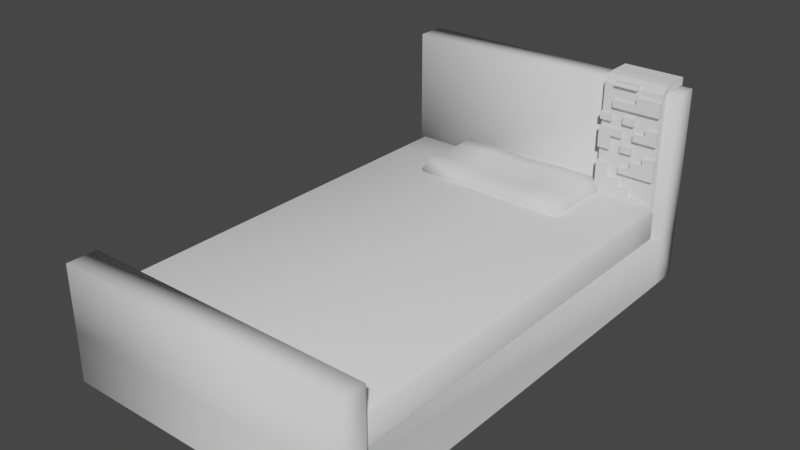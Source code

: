 # Source: Bed_Base.blend  (saved by Blender 3.2.14; exported with 4.5.12 LTS)
import bpy
from mathutils import Matrix  # noqa: F401  (used for matrix-valued properties, if any)

bpy.ops.wm.read_factory_settings(use_empty=True)
scene = bpy.context.scene
scene.name = 'Scene'

# ---- collections
col_collection = bpy.data.collections.new('Collection'); scene.collection.children.link(col_collection)

# ---- world
world_world = bpy.data.worlds.new('World'); scene.world = world_world
world_world.use_nodes = True; world_world.node_tree.nodes.clear()
_N = world_world.node_tree.nodes; _L = world_world.node_tree.links
n0 = _N.new('ShaderNodeOutputWorld'); n0.name = 'World Output'; n0.location = (300, 300)
n1 = _N.new('ShaderNodeBackground'); n1.name = 'Background'; n1.location = (10, 300)
n1.inputs[0].default_value = (0.05088, 0.05088, 0.05088, 1.0)
_L.new(n1.outputs[0], n0.inputs[0])
n0.is_active_output = True
world_world.color = (0.05088, 0.05088, 0.05088)
world_world.use_sun_shadow = False
world_world.sun_shadow_jitter_overblur = 0.0

# ---- meshes
me_cube_001 = bpy.data.meshes.new('Cube.001')
me_cube_001.from_pydata([(12.87, 19.51, 7.97), (13.28, 19.51, 7.568), (12.87, 19.91, 7.568), (12.87, 19.51, 4.519), (12.87, 19.91, 4.921), (13.28, 19.51, 4.921), (12.87, -19.51, 7.97), (12.87, -19.91, 7.568), (13.28, -19.51, 7.568), (12.87, -19.51, 4.519), (13.28, -19.51, 4.921), (12.87, -19.91, 4.921), (-12.87, 19.51, 7.97), (-12.87, 19.91, 7.568), (-13.28, 19.51, 7.568), (-12.87, 19.51, 4.519), (-13.28, 19.51, 4.921), (-12.87, 19.91, 4.921), (-12.87, -19.91, 7.568), (-12.87, -19.51, 7.97), (-13.28, -19.51, 7.568), (-12.87, -19.51, 4.519), (-12.87, -19.91, 4.921), (-13.28, -19.51, 4.921), (12.87, 15.97, 7.97), (13.28, 15.97, 7.568), (12.87, 15.97, 4.519), (13.28, 15.97, 4.921), (-12.87, 15.97, 7.97), (-13.28, 15.97, 7.568), (-12.87, 15.97, 4.519), (-13.28, 15.97, 4.921), (12.87, -19.91, 5.907), (13.28, -19.51, 5.907), (13.28, 19.51, 5.907), (12.87, 19.91, 5.907), (-12.87, 19.91, 5.907), (-13.28, 19.51, 5.907), (-12.87, -19.91, 5.907), (-13.28, -19.51, 5.907), (13.28, 15.97, 5.907), (-13.28, 15.97, 5.907)], [], [(30, 26, 9, 21), (32, 7, 18, 38), (41, 29, 14, 37), (36, 13, 2, 35), (24, 28, 19, 6), (0, 1, 2), (3, 4, 5), (6, 7, 8), (9, 10, 11), (12, 13, 14), (15, 16, 17), (18, 19, 20), (21, 22, 23), (6, 19, 18, 7), (21, 9, 11, 22), (32, 11, 10, 33), (24, 6, 8, 25), (26, 3, 5, 27), (34, 5, 4, 35), (12, 0, 2, 13), (3, 15, 17, 4), (36, 17, 16, 37), (28, 12, 14, 29), (38, 18, 20, 39), (30, 21, 23, 31), (40, 25, 8, 33), (34, 1, 25, 40), (15, 30, 31, 16), (19, 28, 29, 20), (9, 26, 27, 10), (0, 24, 25, 1), (0, 12, 28, 24), (39, 20, 29, 41), (15, 3, 26, 30), (23, 39, 41, 31), (5, 34, 40, 27), (27, 40, 33, 10), (22, 38, 39, 23), (13, 36, 37, 14), (1, 34, 35, 2), (7, 32, 33, 8), (17, 36, 35, 4), (31, 41, 37, 16), (11, 32, 38, 22)])
me_cube_001.polygons.foreach_set('use_smooth', [True] * 44)
_uv = me_cube_001.uv_layers.new(name='UVMap')
_uv.uv.foreach_set('vector', [0.8703, 0.04241, 0.8737, 0.6557, 0.044, 0.6543, 0.0423, 0.0486, 0.417, 0.4444, 0.417, 0.4686, 0.04197, 0.4688, 0.04196, 0.4446, 0.4626, 0.4444, 0.4866, 0.4444, 0.4866, 0.4957, 0.4626, 0.4957, 0.4925, 0.5278, 0.4961, 0.504, 0.8668, 0.5047, 0.8701, 0.531, 0.4173, 0.9938, 0.04221, 0.994, 0.04198, 0.4771, 0.417, 0.4769, 0.868, 0.4957, 0.8755, 0.5021, 0.8668, 0.5047, 0.959, 0.6556, 0.9725, 0.6535, 0.969, 0.6668, 0.417, 0.4769, 0.4233, 0.4697, 0.4258, 0.4781, 0.044, 0.6543, 0.03369, 0.6665, 0.02944, 0.6524, 0.4949, 0.4957, 0.4961, 0.504, 0.488, 0.5017, 0.9555, 0.04159, 0.9659, 0.02925, 0.9702, 0.04347, 0.0355, 0.4699, 0.04198, 0.4771, 0.03313, 0.4784, 0.0423, 0.0486, 0.02892, 0.05067, 0.0324, 0.03754, 0.417, 0.4769, 0.04198, 0.4771, 0.04197, 0.4688, 0.417, 0.4686, 0.0423, 0.0486, 0.044, 0.6543, 0.02944, 0.6524, 0.02892, 0.05067, 0.004133, 0.6557, 0.02944, 0.6524, 0.03369, 0.6665, 0.006868, 0.6718, 0.4173, 0.9938, 0.417, 0.4769, 0.4258, 0.4781, 0.4263, 0.9938, 0.8737, 0.6557, 0.959, 0.6556, 0.959, 0.6693, 0.8737, 0.6697, 0.9934, 0.671, 0.969, 0.6668, 0.9725, 0.6535, 0.9959, 0.657, 0.4949, 0.4957, 0.868, 0.4957, 0.8668, 0.5047, 0.4961, 0.504, 0.959, 0.6556, 0.9555, 0.04159, 0.9702, 0.04347, 0.9725, 0.6535, 0.9959, 0.04006, 0.9702, 0.04347, 0.9659, 0.02925, 0.993, 0.02375, 0.4949, 0.4444, 0.4949, 0.4957, 0.4866, 0.4957, 0.4866, 0.4444, 0.01007, 0.4659, 0.0355, 0.4699, 0.03313, 0.4784, 0.008715, 0.4746, 0.8703, 0.04241, 0.0423, 0.0486, 0.04219, 0.03415, 0.8702, 0.02835, 0.4506, 0.9938, 0.4263, 0.9938, 0.4258, 0.4781, 0.4506, 0.4747, 0.9003, 0.4957, 0.8762, 0.4957, 0.8762, 0.4444, 0.9003, 0.4444, 0.9555, 0.04159, 0.8703, 0.04241, 0.8702, 0.02835, 0.9554, 0.02786, 0.04198, 0.4771, 0.04221, 0.994, 0.03239, 0.994, 0.03313, 0.4784, 0.044, 0.6543, 0.8737, 0.6557, 0.8737, 0.6697, 0.04399, 0.6688, 0.868, 0.4957, 0.868, 0.4444, 0.8762, 0.4444, 0.8762, 0.4957, 0.868, 0.4957, 0.4949, 0.4957, 0.4949, 0.4444, 0.868, 0.4444, 0.008715, 0.4746, 0.03313, 0.4784, 0.03239, 0.994, 0.006003, 0.9939, 0.9555, 0.04159, 0.959, 0.6556, 0.8737, 0.6557, 0.8703, 0.04241, 0.04219, 0.03415, 0.04201, 0.01114, 0.87, 0.004982, 0.8702, 0.02835, 0.959, 0.6693, 0.959, 0.6931, 0.8737, 0.6932, 0.8737, 0.6697, 0.8737, 0.6697, 0.8737, 0.6932, 0.04395, 0.6919, 0.04399, 0.6688, 0.02892, 0.05067, 0.005897, 0.04716, 0.008352, 0.03328, 0.0324, 0.03754, 0.4961, 0.504, 0.4925, 0.5278, 0.484, 0.5264, 0.488, 0.5017, 0.8755, 0.5021, 0.8801, 0.5295, 0.8701, 0.531, 0.8668, 0.5047, 0.4233, 0.4697, 0.4491, 0.4653, 0.4506, 0.4747, 0.4258, 0.4781, 0.9702, 0.04347, 0.9959, 0.04006, 0.9959, 0.657, 0.9725, 0.6535, 0.8702, 0.02835, 0.87, 0.004982, 0.9551, 0.004133, 0.9554, 0.02786, 0.02944, 0.6524, 0.004133, 0.6557, 0.005897, 0.04716, 0.02892, 0.05067])
me_cube_001.update()
me_cube_002 = bpy.data.meshes.new('Cube.002')
me_cube_002.from_pydata([(-6.922, 12.82, 6.544), (-6.922, 12.82, 9.397), (-6.922, 19.19, 6.544), (-6.922, 19.19, 9.397), (6.922, 12.82, 6.544), (6.922, 12.82, 9.397), (6.922, 19.19, 6.544), (6.922, 19.19, 9.397), (-7.673, 12.48, 8.351), (-7.673, 19.54, 8.351), (7.673, 19.54, 8.351), (7.673, 12.48, 8.351), (3.461, 19.19, 6.544), (0.0, 19.19, 6.544), (-3.461, 19.19, 6.544), (-3.461, 19.19, 9.397), (0.0, 19.19, 9.179), (3.461, 19.19, 9.397), (-3.461, 12.82, 6.544), (0.0, 12.82, 6.544), (3.461, 12.82, 6.544), (3.461, 12.82, 9.017), (0.0, 12.82, 8.948), (-3.461, 12.82, 9.017), (3.836, 12.48, 8.351), (0.0, 12.48, 8.351), (-3.836, 12.48, 8.351), (-3.836, 19.54, 8.351), (0.0, 19.54, 8.351), (3.836, 19.54, 8.351), (-6.922, 17.6, 6.544), (-6.922, 16.01, 6.544), (-6.922, 14.41, 6.544), (-6.922, 14.41, 9.397), (-6.922, 16.01, 9.397), (-6.922, 17.6, 9.397), (6.922, 14.41, 6.544), (6.922, 16.01, 6.544), (6.922, 17.6, 6.544), (6.922, 17.6, 9.397), (6.922, 16.01, 9.397), (6.922, 14.41, 9.397), (7.673, 17.77, 8.351), (7.673, 16.01, 8.351), (7.673, 14.24, 8.351), (-7.673, 14.24, 8.351), (-7.673, 16.01, 8.351), (-7.673, 17.77, 8.351), (3.461, 17.6, 9.397), (3.461, 16.01, 9.017), (3.461, 14.41, 9.017), (0.0, 17.6, 9.179), (0.0, 16.01, 8.948), (0.0, 14.41, 8.948), (-3.461, 17.6, 9.397), (-3.461, 16.01, 9.017), (-3.461, 14.41, 9.017), (-3.461, 17.6, 6.544), (-3.461, 16.01, 6.544), (-3.461, 14.41, 6.544), (0.0, 17.6, 6.544), (0.0, 16.01, 6.544), (0.0, 14.41, 6.544), (3.461, 17.6, 6.544), (3.461, 16.01, 6.544), (3.461, 14.41, 6.544)], [], [(47, 35, 3, 9), (29, 17, 7, 10), (44, 41, 5, 11), (26, 23, 1, 8), (65, 36, 4, 20), (56, 33, 1, 23), (18, 26, 8, 0), (36, 44, 11, 4), (12, 29, 10, 6), (30, 47, 9, 2), (2, 9, 27, 14), (14, 27, 28, 13), (13, 28, 29, 12), (4, 11, 24, 20), (20, 24, 25, 19), (19, 25, 26, 18), (41, 50, 21, 5), (50, 53, 22, 21), (53, 56, 23, 22), (32, 59, 18, 0), (59, 62, 19, 18), (62, 65, 20, 19), (11, 5, 21, 24), (24, 21, 22, 25), (25, 22, 23, 26), (9, 3, 15, 27), (27, 15, 16, 28), (28, 16, 17, 29), (13, 12, 63, 60), (60, 63, 64, 61), (61, 64, 65, 62), (14, 13, 60, 57), (57, 60, 61, 58), (58, 61, 62, 59), (2, 14, 57, 30), (30, 57, 58, 31), (31, 58, 59, 32), (16, 15, 54, 51), (51, 54, 55, 52), (52, 55, 56, 53), (17, 16, 51, 48), (48, 51, 52, 49), (49, 52, 53, 50), (7, 17, 48, 39), (39, 48, 49, 40), (40, 49, 50, 41), (0, 8, 45, 32), (32, 45, 46, 31), (31, 46, 47, 30), (6, 10, 42, 38), (38, 42, 43, 37), (37, 43, 44, 36), (15, 3, 35, 54), (54, 35, 34, 55), (55, 34, 33, 56), (12, 6, 38, 63), (63, 38, 37, 64), (64, 37, 36, 65), (10, 7, 39, 42), (42, 39, 40, 43), (43, 40, 41, 44), (8, 1, 33, 45), (45, 33, 34, 46), (46, 34, 35, 47)])
me_cube_002.polygons.foreach_set('use_smooth', [True] * 64)
_uv = me_cube_002.uv_layers.new(name='UVMap')
_uv.uv.foreach_set('vector', [0.5334, 0.1875, 0.625, 0.1875, 0.625, 0.25, 0.5334, 0.25, 0.5334, 0.4375, 0.625, 0.4375, 0.625, 0.5, 0.5334, 0.5, 0.5334, 0.6875, 0.625, 0.6875, 0.625, 0.75, 0.5334, 0.75, 0.5334, 0.9375, 0.625, 0.9375, 0.625, 1.0, 0.5334, 1.0, 0.3125, 0.6875, 0.375, 0.6875, 0.375, 0.75, 0.3125, 0.75, 0.8125, 0.6875, 0.875, 0.6875, 0.875, 0.75, 0.8125, 0.75, 0.375, 0.9375, 0.5334, 0.9375, 0.5334, 1.0, 0.375, 1.0, 0.375, 0.6875, 0.5334, 0.6875, 0.5334, 0.75, 0.375, 0.75, 0.375, 0.4375, 0.5334, 0.4375, 0.5334, 0.5, 0.375, 0.5, 0.375, 0.1875, 0.5334, 0.1875, 0.5334, 0.25, 0.375, 0.25, 0.375, 0.25, 0.5334, 0.25, 0.5334, 0.3125, 0.375, 0.3125, 0.375, 0.3125, 0.5334, 0.3125, 0.5334, 0.375, 0.375, 0.375, 0.375, 0.375, 0.5334, 0.375, 0.5334, 0.4375, 0.375, 0.4375, 0.375, 0.75, 0.5334, 0.75, 0.5334, 0.8125, 0.375, 0.8125, 0.375, 0.8125, 0.5334, 0.8125, 0.5334, 0.875, 0.375, 0.875, 0.375, 0.875, 0.5334, 0.875, 0.5334, 0.9375, 0.375, 0.9375, 0.625, 0.6875, 0.6875, 0.6875, 0.6875, 0.75, 0.625, 0.75, 0.6875, 0.6875, 0.75, 0.6875, 0.75, 0.75, 0.6875, 0.75, 0.75, 0.6875, 0.8125, 0.6875, 0.8125, 0.75, 0.75, 0.75, 0.125, 0.6875, 0.1875, 0.6875, 0.1875, 0.75, 0.125, 0.75, 0.1875, 0.6875, 0.25, 0.6875, 0.25, 0.75, 0.1875, 0.75, 0.25, 0.6875, 0.3125, 0.6875, 0.3125, 0.75, 0.25, 0.75, 0.5334, 0.75, 0.625, 0.75, 0.625, 0.8125, 0.5334, 0.8125, 0.5334, 0.8125, 0.625, 0.8125, 0.625, 0.875, 0.5334, 0.875, 0.5334, 0.875, 0.625, 0.875, 0.625, 0.9375, 0.5334, 0.9375, 0.5334, 0.25, 0.625, 0.25, 0.625, 0.3125, 0.5334, 0.3125, 0.5334, 0.3125, 0.625, 0.3125, 0.625, 0.375, 0.5334, 0.375, 0.5334, 0.375, 0.625, 0.375, 0.625, 0.4375, 0.5334, 0.4375, 0.25, 0.5, 0.3125, 0.5, 0.3125, 0.5625, 0.25, 0.5625, 0.25, 0.5625, 0.3125, 0.5625, 0.3125, 0.625, 0.25, 0.625, 0.25, 0.625, 0.3125, 0.625, 0.3125, 0.6875, 0.25, 0.6875, 0.1875, 0.5, 0.25, 0.5, 0.25, 0.5625, 0.1875, 0.5625, 0.1875, 0.5625, 0.25, 0.5625, 0.25, 0.625, 0.1875, 0.625, 0.1875, 0.625, 0.25, 0.625, 0.25, 0.6875, 0.1875, 0.6875, 0.125, 0.5, 0.1875, 0.5, 0.1875, 0.5625, 0.125, 0.5625, 0.125, 0.5625, 0.1875, 0.5625, 0.1875, 0.625, 0.125, 0.625, 0.125, 0.625, 0.1875, 0.625, 0.1875, 0.6875, 0.125, 0.6875, 0.75, 0.5, 0.8125, 0.5, 0.8125, 0.5625, 0.75, 0.5625, 0.75, 0.5625, 0.8125, 0.5625, 0.8125, 0.625, 0.75, 0.625, 0.75, 0.625, 0.8125, 0.625, 0.8125, 0.6875, 0.75, 0.6875, 0.6875, 0.5, 0.75, 0.5, 0.75, 0.5625, 0.6875, 0.5625, 0.6875, 0.5625, 0.75, 0.5625, 0.75, 0.625, 0.6875, 0.625, 0.6875, 0.625, 0.75, 0.625, 0.75, 0.6875, 0.6875, 0.6875, 0.625, 0.5, 0.6875, 0.5, 0.6875, 0.5625, 0.625, 0.5625, 0.625, 0.5625, 0.6875, 0.5625, 0.6875, 0.625, 0.625, 0.625, 0.625, 0.625, 0.6875, 0.625, 0.6875, 0.6875, 0.625, 0.6875, 0.375, 0.0, 0.5334, 0.0, 0.5334, 0.0625, 0.375, 0.0625, 0.375, 0.0625, 0.5334, 0.0625, 0.5334, 0.125, 0.375, 0.125, 0.375, 0.125, 0.5334, 0.125, 0.5334, 0.1875, 0.375, 0.1875, 0.375, 0.5, 0.5334, 0.5, 0.5334, 0.5625, 0.375, 0.5625, 0.375, 0.5625, 0.5334, 0.5625, 0.5334, 0.625, 0.375, 0.625, 0.375, 0.625, 0.5334, 0.625, 0.5334, 0.6875, 0.375, 0.6875, 0.8125, 0.5, 0.875, 0.5, 0.875, 0.5625, 0.8125, 0.5625, 0.8125, 0.5625, 0.875, 0.5625, 0.875, 0.625, 0.8125, 0.625, 0.8125, 0.625, 0.875, 0.625, 0.875, 0.6875, 0.8125, 0.6875, 0.3125, 0.5, 0.375, 0.5, 0.375, 0.5625, 0.3125, 0.5625, 0.3125, 0.5625, 0.375, 0.5625, 0.375, 0.625, 0.3125, 0.625, 0.3125, 0.625, 0.375, 0.625, 0.375, 0.6875, 0.3125, 0.6875, 0.5334, 0.5, 0.625, 0.5, 0.625, 0.5625, 0.5334, 0.5625, 0.5334, 0.5625, 0.625, 0.5625, 0.625, 0.625, 0.5334, 0.625, 0.5334, 0.625, 0.625, 0.625, 0.625, 0.6875, 0.5334, 0.6875, 0.5334, 0.0, 0.625, 0.0, 0.625, 0.0625, 0.5334, 0.0625, 0.5334, 0.0625, 0.625, 0.0625, 0.625, 0.125, 0.5334, 0.125, 0.5334, 0.125, 0.625, 0.125, 0.625, 0.1875, 0.5334, 0.1875])
me_cube_002.update()
me_cube_004 = bpy.data.meshes.new('Cube.004')
me_cube_004.from_pydata([(13.92, -20.07, 4.671), (-13.92, -20.12, 4.523e-08), (-13.92, -20.07, 4.671), (13.92, -20.12, 4.523e-08), (13.92, 20.22, 4.671), (13.92, 20.17, 4.523e-08), (-13.92, 20.22, 4.671), (-13.92, 20.17, 4.523e-08), (-13.92, -22.99, 4.523e-08), (-13.92, -22.95, 4.671), (-13.92, 22.94, 4.523e-08), (-13.92, 22.99, 4.671), (13.92, -22.99, 4.523e-08), (13.92, -22.95, 4.671), (13.92, 22.94, 4.523e-08), (13.92, 22.99, 4.671), (-13.92, -22.95, 10.82), (-13.92, -20.07, 10.82), (-13.92, 20.22, 18.46), (13.92, 20.22, 18.46), (13.92, 22.99, 18.46), (-13.92, 22.99, 18.46), (13.92, -20.07, 10.82), (13.92, -22.95, 10.82)], [], [(4, 6, 2, 0), (1, 2, 6, 7), (14, 15, 4, 5), (9, 13, 23, 16), (7, 6, 11, 10), (10, 11, 15, 14), (3, 0, 13, 12), (12, 13, 9, 8), (11, 6, 18, 21), (5, 4, 0, 3), (8, 9, 2, 1), (20, 21, 18, 19), (22, 17, 16, 23), (4, 15, 20, 19), (15, 11, 21, 20), (0, 2, 17, 22), (2, 9, 16, 17), (13, 0, 22, 23), (6, 4, 19, 18)])
me_cube_004.polygons.foreach_set('use_smooth', [True] * 19)
_uv = me_cube_004.uv_layers.new(name='UVMap')
_uv.uv.foreach_set('vector', [0.625, 0.625, 0.875, 0.625, 0.875, 0.7497, 0.625, 0.7497, 0.375, 0.0003305, 0.625, 0.0003305, 0.625, 0.125, 0.375, 0.125, 0.375, 0.5, 0.625, 0.5, 0.625, 0.625, 0.375, 0.625, 0.625, 1.0, 0.625, 0.75, 0.625, 0.75, 0.625, 1.0, 0.375, 0.125, 0.625, 0.125, 0.625, 0.25, 0.375, 0.25, 0.375, 0.25, 0.625, 0.25, 0.625, 0.5, 0.375, 0.5, 0.375, 0.7497, 0.625, 0.7497, 0.625, 0.75, 0.375, 0.75, 0.375, 0.75, 0.625, 0.75, 0.625, 1.0, 0.375, 1.0, 0.625, 0.25, 0.625, 0.125, 0.625, 0.125, 0.625, 0.25, 0.375, 0.625, 0.625, 0.625, 0.625, 0.7497, 0.375, 0.7497, 0.375, 0.0, 0.625, 0.0, 0.625, 0.0003305, 0.375, 0.0003305, 0.625, 0.5, 0.875, 0.5, 0.875, 0.625, 0.625, 0.625, 0.625, 0.7497, 0.875, 0.7497, 0.875, 0.75, 0.625, 0.75, 0.625, 0.625, 0.625, 0.5, 0.625, 0.5, 0.625, 0.625, 0.625, 0.5, 0.625, 0.25, 0.625, 0.25, 0.625, 0.5, 0.625, 0.7497, 0.875, 0.7497, 0.875, 0.7497, 0.625, 0.7497, 0.625, 0.0003305, 0.625, 0.0, 0.625, 0.0, 0.625, 0.0003305, 0.625, 0.75, 0.625, 0.7497, 0.625, 0.7497, 0.625, 0.75, 0.875, 0.625, 0.625, 0.625, 0.625, 0.625, 0.875, 0.625])
me_cube_004.update()
me_cube_005 = bpy.data.meshes.new('Cube.005')
me_cube_005.from_pydata([(7.235, 19.58, 7.771), (7.235, 19.81, 18.85), (7.235, 20.97, 7.771), (7.235, 20.97, 19.29), (12.92, 19.58, 7.771), (12.92, 19.81, 18.85), (12.92, 20.97, 7.771), (12.92, 20.97, 19.29), (7.235, 19.58, 9.119), (7.235, 19.58, 10.47), (7.235, 19.58, 11.81), (7.235, 19.58, 13.16), (7.235, 19.58, 14.51), (7.235, 19.58, 15.86), (7.235, 19.58, 17.2), (7.235, 19.58, 18.55), (7.235, 20.97, 18.55), (7.235, 20.97, 17.2), (7.235, 20.97, 15.86), (7.235, 20.97, 14.51), (7.235, 20.97, 13.16), (7.235, 20.97, 11.81), (7.235, 20.97, 10.47), (7.235, 20.97, 9.119), (12.92, 20.97, 18.55), (12.92, 20.97, 17.2), (12.92, 20.97, 15.86), (12.92, 20.97, 14.51), (12.92, 20.97, 13.16), (12.92, 20.97, 11.81), (12.92, 20.97, 10.47), (12.92, 20.97, 9.119), (12.92, 19.58, 18.55), (12.92, 19.58, 17.2), (12.92, 19.58, 15.86), (12.92, 19.58, 14.51), (12.92, 19.58, 13.16), (12.92, 19.58, 11.81), (12.92, 19.58, 10.47), (12.92, 19.58, 9.119), (11.78, 20.97, 7.771), (10.64, 20.97, 7.771), (9.508, 20.97, 7.771), (8.371, 20.97, 7.771), (8.371, 20.97, 19.29), (9.508, 20.97, 19.29), (10.64, 20.97, 19.29), (11.78, 20.97, 19.29), (8.371, 19.58, 7.771), (9.508, 19.58, 7.771), (10.64, 19.58, 7.771), (11.78, 19.58, 7.771), (11.78, 19.81, 18.85), (10.64, 19.81, 18.85), (9.508, 19.81, 18.85), (8.371, 19.81, 18.85), (11.78, 19.58, 9.119), (10.64, 19.58, 9.119), (9.508, 19.58, 9.119), (9.508, 19.15, 18.55), (11.78, 19.58, 10.47), (10.64, 19.58, 10.47), (9.508, 19.58, 10.47), (8.371, 19.58, 10.47), (11.78, 19.58, 11.81), (10.64, 19.58, 11.81), (9.508, 19.58, 11.81), (8.371, 19.58, 11.81), (11.78, 19.58, 13.16), (10.64, 19.58, 13.16), (9.508, 19.58, 13.16), (8.371, 19.58, 13.16), (11.78, 19.58, 14.51), (10.64, 19.58, 14.51), (9.508, 19.58, 14.51), (8.371, 19.58, 14.51), (11.78, 19.58, 15.86), (10.64, 19.58, 15.86), (9.508, 19.58, 15.86), (8.371, 19.58, 15.86), (10.64, 19.15, 18.55), (10.64, 19.58, 17.2), (9.508, 19.58, 17.2), (8.371, 19.58, 17.2), (11.78, 19.58, 18.55), (10.64, 19.58, 18.55), (9.508, 19.58, 18.55), (8.371, 19.58, 18.55), (8.371, 20.97, 9.119), (9.508, 20.97, 9.119), (10.64, 20.97, 9.119), (11.78, 20.97, 9.119), (8.371, 20.97, 10.47), (9.508, 20.97, 10.47), (10.64, 20.97, 10.47), (11.78, 20.97, 10.47), (8.371, 20.97, 11.81), (9.508, 20.97, 11.81), (10.64, 20.97, 11.81), (11.78, 20.97, 11.81), (8.371, 20.97, 13.16), (9.508, 20.97, 13.16), (10.64, 20.97, 13.16), (11.78, 20.97, 13.16), (8.371, 20.97, 14.51), (9.508, 20.97, 14.51), (10.64, 20.97, 14.51), (11.78, 20.97, 14.51), (8.371, 20.97, 15.86), (9.508, 20.97, 15.86), (10.64, 20.97, 15.86), (11.78, 20.97, 15.86), (8.371, 20.97, 17.2), (9.508, 20.97, 17.2), (10.64, 20.97, 17.2), (11.78, 20.97, 17.2), (8.371, 20.97, 18.55), (9.508, 20.97, 18.55), (10.64, 20.97, 18.55), (11.78, 20.97, 18.55), (11.78, 23.0, 19.29), (12.92, 23.0, 19.29), (7.235, 23.0, 19.29), (7.235, 23.0, 18.55), (12.92, 23.0, 18.55), (11.78, 23.0, 18.55), (8.371, 23.0, 19.29), (9.508, 23.0, 19.29), (10.64, 23.0, 19.29), (8.371, 23.0, 18.55), (9.508, 23.0, 18.55), (10.64, 23.0, 18.55), (7.235, 21.99, 18.55), (7.235, 21.99, 19.29), (8.371, 21.99, 19.29), (9.508, 21.99, 19.29), (8.371, 21.99, 18.55), (9.508, 21.99, 18.55), (10.64, 21.99, 19.29), (12.92, 21.99, 18.55), (12.92, 21.99, 19.29), (10.64, 21.99, 18.55), (11.78, 21.99, 19.29), (11.78, 21.99, 18.55), (7.235, 20.27, 7.771), (7.235, 20.27, 19.19), (12.92, 20.27, 7.771), (12.92, 20.27, 19.19), (12.92, 20.27, 9.119), (12.92, 20.27, 10.47), (12.92, 20.27, 11.81), (12.92, 20.27, 13.16), (12.92, 20.27, 14.51), (12.92, 20.27, 15.86), (12.92, 20.27, 17.2), (12.92, 20.27, 18.55), (7.235, 20.27, 9.119), (7.235, 20.27, 10.47), (7.235, 20.27, 11.81), (7.235, 20.27, 13.16), (7.235, 20.27, 14.51), (7.235, 20.27, 15.86), (7.235, 20.27, 17.2), (7.235, 20.27, 18.55), (11.78, 20.27, 19.19), (10.64, 20.27, 19.19), (9.508, 20.27, 19.19), (8.371, 20.27, 19.19), (8.371, 20.27, 7.771), (9.508, 20.27, 7.771), (10.64, 20.27, 7.771), (11.78, 20.27, 7.771), (7.235, 19.58, 9.792), (7.235, 20.97, 9.792), (12.92, 20.97, 9.792), (12.92, 19.58, 9.792), (8.371, 20.97, 9.792), (9.508, 20.97, 9.792), (10.64, 20.97, 9.792), (11.78, 20.97, 9.792), (11.78, 19.58, 9.792), (10.64, 19.58, 9.792), (9.508, 19.58, 9.792), (8.371, 19.58, 9.792), (7.235, 20.27, 9.792), (12.92, 20.27, 9.792), (7.235, 20.97, 8.445), (12.92, 20.97, 8.445), (12.92, 19.58, 8.445), (7.235, 19.58, 8.445), (8.371, 20.97, 8.445), (9.508, 20.97, 8.445), (10.64, 20.97, 8.445), (11.78, 20.97, 8.445), (11.78, 19.58, 8.445), (10.64, 19.58, 8.445), (8.371, 19.38, 18.85), (9.508, 19.38, 18.85), (7.235, 20.27, 8.445), (12.92, 20.27, 8.445), (7.235, 19.58, 11.14), (7.235, 20.97, 11.14), (12.92, 20.97, 11.14), (12.92, 19.58, 11.14), (8.371, 20.97, 11.14), (9.508, 20.97, 11.14), (10.64, 20.97, 11.14), (11.78, 20.97, 11.14), (10.64, 19.38, 18.85), (10.64, 19.58, 11.14), (9.508, 19.58, 11.14), (8.371, 19.58, 11.14), (7.235, 20.27, 11.14), (12.92, 20.27, 11.14), (7.235, 19.58, 12.49), (7.235, 20.97, 12.49), (12.92, 20.97, 12.49), (12.92, 19.58, 12.49), (8.371, 20.97, 12.49), (9.508, 20.97, 12.49), (10.64, 20.97, 12.49), (11.78, 20.97, 12.49), (11.78, 19.58, 12.49), (10.64, 19.58, 12.49), (9.508, 19.58, 12.49), (8.371, 19.58, 12.49), (7.235, 20.27, 12.49), (12.92, 20.27, 12.49), (7.235, 19.58, 13.83), (7.235, 20.97, 13.83), (12.92, 20.97, 13.83), (12.92, 19.58, 13.83), (8.371, 20.97, 13.83), (9.508, 20.97, 13.83), (10.64, 20.97, 13.83), (11.78, 20.97, 13.83), (11.78, 19.58, 13.83), (10.64, 19.58, 13.83), (9.508, 19.58, 13.83), (8.371, 19.58, 13.83), (7.235, 20.27, 13.83), (12.92, 20.27, 13.83), (7.235, 19.58, 15.18), (7.235, 20.97, 15.18), (12.92, 20.97, 15.18), (12.92, 19.58, 15.18), (8.371, 20.97, 15.18), (9.508, 20.97, 15.18), (10.64, 20.97, 15.18), (11.78, 20.97, 15.18), (11.78, 19.58, 15.18), (10.64, 19.58, 15.18), (9.508, 19.58, 15.18), (8.371, 19.58, 15.18), (7.235, 20.27, 15.18), (12.92, 20.27, 15.18), (7.235, 19.58, 16.53), (7.235, 20.97, 16.53), (12.92, 20.97, 16.53), (12.92, 19.58, 16.53), (8.371, 20.97, 16.53), (9.508, 20.97, 16.53), (10.64, 20.97, 16.53), (11.78, 20.97, 16.53), (11.78, 19.58, 16.53), (10.64, 19.58, 16.53), (9.508, 19.58, 16.53), (8.371, 19.58, 16.53), (7.235, 20.27, 16.53), (12.92, 20.27, 16.53), (7.235, 19.58, 17.88), (7.235, 20.97, 17.88), (12.92, 20.97, 17.88), (12.92, 19.58, 17.88), (8.371, 20.97, 17.88), (9.508, 20.97, 17.88), (10.64, 20.97, 17.88), (11.78, 20.97, 17.88), (11.78, 19.58, 17.88), (10.64, 19.58, 17.88), (9.508, 19.58, 17.88), (8.371, 19.58, 17.88), (7.235, 20.27, 17.88), (12.92, 20.27, 17.88), (7.235, 19.19, 8.445), (7.235, 19.19, 9.119), (7.235, 19.19, 9.792), (7.235, 19.19, 10.47), (7.235, 19.19, 12.49), (7.235, 19.19, 13.16), (7.235, 19.19, 13.83), (7.235, 19.19, 14.51), (7.235, 19.19, 15.18), (7.235, 19.19, 15.86), (12.92, 19.19, 17.88), (12.92, 19.19, 17.2), (12.92, 19.19, 15.18), (12.92, 19.19, 14.51), (12.92, 19.19, 12.49), (12.92, 19.19, 11.81), (12.92, 19.19, 11.14), (12.92, 19.19, 10.47), (8.371, 19.19, 9.119), (8.371, 19.19, 10.47), (8.371, 19.19, 13.16), (8.371, 19.19, 14.51), (8.371, 19.19, 15.86), (7.235, 19.19, 7.771), (8.371, 19.19, 7.771), (9.508, 19.19, 7.771), (10.64, 19.19, 7.771), (11.78, 19.19, 7.771), (10.64, 19.19, 9.119), (9.508, 19.19, 9.119), (11.78, 19.19, 10.47), (10.64, 19.19, 10.47), (9.508, 19.19, 10.47), (11.78, 19.19, 11.81), (10.64, 19.19, 11.81), (10.64, 19.19, 13.16), (9.508, 19.19, 13.16), (11.78, 19.19, 14.51), (10.64, 19.19, 14.51), (9.508, 19.19, 14.51), (10.64, 19.19, 15.86), (9.508, 19.19, 15.86), (11.78, 19.19, 17.2), (10.64, 19.19, 17.2), (9.508, 19.19, 17.2), (8.371, 19.19, 17.2), (11.78, 19.19, 17.88), (10.64, 19.19, 17.88), (11.78, 19.19, 15.18), (8.371, 19.19, 13.83), (11.78, 19.19, 12.49), (11.78, 19.19, 11.14), (10.64, 19.19, 11.14), (9.508, 19.19, 11.14), (8.371, 19.19, 11.14), (9.508, 19.19, 9.792), (8.371, 19.19, 9.792), (11.78, 19.19, 8.445), (10.64, 19.19, 8.445), (9.508, 19.19, 8.445), (8.371, 19.19, 8.445), (7.235, 19.19, 11.14), (10.64, 19.19, 12.49), (9.508, 19.19, 12.49), (8.371, 19.19, 12.49), (12.92, 19.19, 13.83), (11.78, 19.19, 13.83), (10.64, 19.19, 13.83), (9.508, 19.19, 13.83), (10.64, 19.19, 15.18), (9.508, 19.19, 15.18), (8.371, 19.19, 15.18), (12.92, 19.19, 16.53), (11.78, 19.19, 16.53), (10.64, 19.19, 16.53), (9.508, 19.19, 16.53), (8.371, 19.19, 16.53), (8.371, 19.15, 18.55)], [], [(163, 145, 3, 16), (140, 139, 124, 121), (155, 147, 5, 32), (87, 55, 1, 15), (171, 146, 4, 51), (167, 145, 1, 55), (214, 225, 348, 288), (0, 48, 308, 307), (211, 67, 10, 200), (273, 278, 330, 294), (58, 182, 339, 313), (72, 73, 322, 321), (267, 83, 14, 256), (281, 87, 15, 270), (199, 148, 39, 188), (185, 149, 38, 175), (213, 150, 37, 203), (227, 151, 36, 217), (241, 152, 35, 231), (255, 153, 34, 245), (269, 154, 33, 259), (283, 155, 32, 273), (193, 91, 31, 187), (179, 95, 30, 174), (207, 99, 29, 202), (221, 103, 28, 216), (235, 107, 27, 230), (249, 111, 26, 244), (263, 115, 25, 258), (277, 119, 24, 272), (198, 156, 23, 186), (184, 157, 22, 173), (212, 158, 21, 201), (226, 159, 20, 215), (240, 160, 19, 229), (254, 161, 18, 243), (268, 162, 17, 257), (282, 163, 16, 271), (271, 16, 116, 274), (274, 116, 117, 275), (275, 117, 118, 276), (276, 118, 119, 277), (257, 17, 112, 260), (260, 112, 113, 261), (261, 113, 114, 262), (262, 114, 115, 263), (243, 18, 108, 246), (246, 108, 109, 247), (247, 109, 110, 248), (248, 110, 111, 249), (229, 19, 104, 232), (232, 104, 105, 233), (233, 105, 106, 234), (234, 106, 107, 235), (215, 20, 100, 218), (218, 100, 101, 219), (219, 101, 102, 220), (220, 102, 103, 221), (201, 21, 96, 204), (204, 96, 97, 205), (205, 97, 98, 206), (206, 98, 99, 207), (173, 22, 92, 176), (176, 92, 93, 177), (177, 93, 94, 178), (178, 94, 95, 179), (186, 23, 88, 190), (190, 88, 89, 191), (191, 89, 90, 192), (192, 90, 91, 193), (273, 32, 84, 278), (278, 84, 85, 279), (279, 85, 86, 280), (280, 86, 87, 281), (189, 0, 307, 284), (211, 200, 345, 338), (278, 279, 331, 330), (200, 9, 287, 345), (245, 34, 76, 250), (250, 76, 77, 251), (264, 259, 356, 357), (252, 78, 79, 253), (265, 264, 357, 358), (63, 211, 338, 303), (237, 73, 74, 238), (69, 70, 320, 319), (217, 36, 68, 222), (222, 68, 69, 223), (245, 250, 332, 296), (224, 70, 71, 225), (266, 265, 358, 359), (210, 62, 316, 337), (209, 65, 66, 210), (210, 66, 67, 211), (175, 38, 60, 180), (180, 60, 61, 181), (181, 61, 62, 182), (182, 62, 63, 183), (188, 39, 56, 194), (194, 56, 57, 195), (267, 266, 359, 360), (172, 8, 285, 286), (147, 164, 52, 5), (164, 165, 53, 52), (165, 166, 54, 53), (166, 167, 55, 54), (144, 168, 48, 0), (168, 169, 49, 48), (169, 170, 50, 49), (170, 171, 51, 50), (32, 5, 52, 84), (84, 52, 53, 85), (87, 86, 59, 361), (53, 54, 197, 208), (135, 138, 128, 127), (137, 136, 129, 130), (132, 133, 122, 123), (134, 135, 127, 126), (125, 120, 121, 124), (123, 122, 126, 129), (129, 126, 127, 130), (130, 127, 128, 131), (131, 128, 120, 125), (141, 137, 130, 131), (138, 142, 120, 128), (142, 140, 121, 120), (133, 134, 126, 122), (143, 141, 131, 125), (139, 143, 125, 124), (136, 132, 123, 129), (116, 16, 132, 136), (24, 119, 143, 139), (119, 118, 141, 143), (3, 44, 134, 133), (47, 7, 140, 142), (46, 47, 142, 138), (118, 117, 137, 141), (44, 45, 135, 134), (16, 3, 133, 132), (117, 116, 136, 137), (45, 46, 138, 135), (7, 24, 139, 140), (41, 40, 171, 170), (42, 41, 170, 169), (43, 42, 169, 168), (2, 43, 168, 144), (45, 44, 167, 166), (46, 45, 166, 165), (47, 46, 165, 164), (7, 47, 164, 147), (270, 15, 163, 282), (256, 14, 162, 268), (242, 13, 161, 254), (228, 12, 160, 240), (214, 11, 159, 226), (200, 10, 158, 212), (172, 9, 157, 184), (189, 8, 156, 198), (272, 24, 155, 283), (258, 25, 154, 269), (244, 26, 153, 255), (230, 27, 152, 241), (216, 28, 151, 227), (202, 29, 150, 213), (174, 30, 149, 185), (187, 31, 148, 199), (44, 3, 145, 167), (40, 6, 146, 171), (24, 7, 147, 155), (15, 1, 145, 163), (31, 174, 185, 148), (8, 172, 184, 156), (236, 231, 349, 350), (57, 181, 182, 58), (56, 180, 181, 57), (39, 175, 180, 56), (90, 178, 179, 91), (89, 177, 178, 90), (88, 176, 177, 89), (23, 173, 176, 88), (156, 184, 173, 23), (91, 179, 174, 31), (148, 185, 175, 39), (252, 251, 353, 354), (6, 187, 199, 146), (0, 189, 198, 144), (237, 236, 350, 351), (217, 222, 334, 298), (79, 13, 293, 306), (4, 188, 194, 51), (41, 192, 193, 40), (42, 191, 192, 41), (43, 190, 191, 42), (2, 186, 190, 43), (144, 198, 186, 2), (40, 193, 187, 6), (146, 199, 188, 4), (239, 238, 352, 333), (30, 202, 213, 149), (9, 200, 212, 157), (62, 210, 211, 63), (64, 65, 318, 317), (224, 223, 346, 347), (75, 12, 291, 305), (94, 206, 207, 95), (93, 205, 206, 94), (92, 204, 205, 93), (22, 201, 204, 92), (157, 212, 201, 22), (95, 207, 202, 30), (149, 213, 203, 38), (83, 267, 360, 329), (29, 216, 227, 150), (10, 214, 226, 158), (66, 224, 225, 67), (65, 223, 224, 66), (64, 222, 223, 65), (222, 64, 317, 334), (98, 220, 221, 99), (97, 219, 220, 98), (96, 218, 219, 97), (21, 215, 218, 96), (158, 226, 215, 21), (99, 221, 216, 29), (150, 227, 217, 37), (67, 225, 214, 10), (28, 230, 241, 151), (11, 228, 240, 159), (70, 238, 239, 71), (69, 237, 238, 70), (68, 236, 237, 69), (36, 231, 236, 68), (102, 234, 235, 103), (101, 233, 234, 102), (100, 232, 233, 101), (20, 229, 232, 100), (159, 240, 229, 20), (103, 235, 230, 28), (151, 241, 231, 36), (209, 210, 337, 336), (27, 244, 255, 152), (12, 242, 254, 160), (74, 252, 253, 75), (73, 251, 252, 74), (72, 250, 251, 73), (71, 239, 333, 304), (106, 248, 249, 107), (105, 247, 248, 106), (104, 246, 247, 105), (19, 243, 246, 104), (160, 254, 243, 19), (107, 249, 244, 27), (152, 255, 245, 35), (75, 253, 242, 12), (26, 258, 269, 153), (13, 256, 268, 161), (78, 266, 267, 79), (77, 265, 266, 78), (76, 264, 265, 77), (34, 259, 264, 76), (110, 262, 263, 111), (109, 261, 262, 110), (108, 260, 261, 109), (18, 257, 260, 108), (161, 268, 257, 18), (111, 263, 258, 26), (153, 269, 259, 34), (79, 267, 256, 13), (25, 272, 283, 154), (14, 270, 282, 162), (82, 280, 281, 83), (81, 279, 280, 82), (62, 61, 315, 316), (253, 79, 306, 355), (114, 276, 277, 115), (113, 275, 276, 114), (112, 274, 275, 113), (17, 271, 274, 112), (162, 282, 271, 17), (115, 277, 272, 25), (154, 283, 273, 33), (83, 281, 270, 14), (344, 302, 285, 284), (340, 303, 287, 286), (348, 304, 289, 288), (333, 305, 291, 290), (355, 306, 293, 292), (356, 295, 326, 357), (357, 326, 327, 358), (358, 327, 328, 359), (359, 328, 329, 360), (353, 324, 325, 354), (349, 297, 321, 350), (350, 321, 322, 351), (352, 323, 305, 333), (346, 319, 320, 347), (300, 299, 317, 335), (335, 317, 318, 336), (342, 312, 313, 343), (343, 313, 302, 344), (313, 339, 340, 302), (302, 340, 286, 285), (309, 343, 344, 308), (310, 342, 343, 309), (311, 341, 342, 310), (308, 344, 284, 307), (315, 336, 337, 316), (314, 335, 336, 315), (301, 300, 335, 314), (303, 338, 345, 287), (299, 298, 334, 317), (304, 333, 290, 289), (297, 296, 332, 321), (326, 330, 331, 327), (295, 294, 330, 326), (279, 81, 327, 331), (203, 37, 299, 300), (74, 75, 305, 323), (48, 49, 309, 308), (51, 194, 341, 311), (228, 11, 289, 290), (49, 50, 310, 309), (50, 51, 311, 310), (242, 253, 355, 292), (77, 78, 325, 324), (231, 35, 297, 349), (195, 57, 312, 342), (183, 63, 303, 340), (33, 273, 294, 295), (8, 189, 284, 285), (65, 209, 336, 318), (250, 72, 321, 332), (35, 245, 296, 297), (9, 172, 286, 287), (259, 33, 295, 356), (81, 82, 328, 327), (223, 69, 319, 346), (82, 83, 329, 328), (70, 224, 347, 320), (37, 217, 298, 299), (11, 214, 288, 289), (182, 183, 340, 339), (57, 58, 313, 312), (73, 237, 351, 322), (225, 71, 304, 348), (38, 203, 300, 301), (12, 228, 290, 291), (238, 74, 323, 352), (13, 242, 292, 293), (251, 77, 324, 353), (60, 38, 301, 314), (78, 252, 354, 325), (61, 60, 314, 315), (194, 195, 342, 341), (80, 208, 197, 59), (59, 197, 196, 361), (55, 87, 361, 196), (85, 53, 208, 80), (54, 55, 196, 197), (86, 85, 80, 59)])
_uv = me_cube_005.uv_layers.new(name='UVMap')
_uv.uv.foreach_set('vector', [0.5972, 0.125, 0.625, 0.125, 0.625, 0.25, 0.5972, 0.25, 0.625, 0.5, 0.5972, 0.5, 0.5972, 0.5, 0.625, 0.5, 0.5972, 0.625, 0.625, 0.625, 0.625, 0.75, 0.5972, 0.75, 0.5972, 0.95, 0.625, 0.95, 0.625, 1.0, 0.5972, 1.0, 0.325, 0.625, 0.375, 0.625, 0.375, 0.75, 0.325, 0.75, 0.825, 0.625, 0.875, 0.625, 0.875, 0.75, 0.825, 0.75, 0.4722, 1.0, 0.4722, 0.95, 0.4722, 0.95, 0.4722, 1.0, 0.125, 0.75, 0.175, 0.75, 0.175, 0.75, 0.125, 0.75, 0.4444, 0.95, 0.4583, 0.95, 0.4583, 1.0, 0.4444, 1.0, 0.5833, 0.75, 0.5833, 0.8, 0.5833, 0.8, 0.5833, 0.75, 0.4028, 0.9, 0.4167, 0.9, 0.4167, 0.9, 0.4028, 0.9, 0.5139, 0.8, 0.5139, 0.85, 0.5139, 0.85, 0.5139, 0.8, 0.5556, 0.95, 0.5694, 0.95, 0.5694, 1.0, 0.5556, 1.0, 0.5833, 0.95, 0.5972, 0.95, 0.5972, 1.0, 0.5833, 1.0, 0.3889, 0.625, 0.4028, 0.625, 0.4028, 0.75, 0.3889, 0.75, 0.4167, 0.625, 0.4306, 0.625, 0.4306, 0.75, 0.4167, 0.75, 0.4444, 0.625, 0.4583, 0.625, 0.4583, 0.75, 0.4444, 0.75, 0.4722, 0.625, 0.4861, 0.625, 0.4861, 0.75, 0.4722, 0.75, 0.5, 0.625, 0.5139, 0.625, 0.5139, 0.75, 0.5, 0.75, 0.5278, 0.625, 0.5417, 0.625, 0.5417, 0.75, 0.5278, 0.75, 0.5556, 0.625, 0.5694, 0.625, 0.5694, 0.75, 0.5556, 0.75, 0.5833, 0.625, 0.5972, 0.625, 0.5972, 0.75, 0.5833, 0.75, 0.3889, 0.45, 0.4028, 0.45, 0.4028, 0.5, 0.3889, 0.5, 0.4167, 0.45, 0.4306, 0.45, 0.4306, 0.5, 0.4167, 0.5, 0.4444, 0.45, 0.4583, 0.45, 0.4583, 0.5, 0.4444, 0.5, 0.4722, 0.45, 0.4861, 0.45, 0.4861, 0.5, 0.4722, 0.5, 0.5, 0.45, 0.5139, 0.45, 0.5139, 0.5, 0.5, 0.5, 0.5278, 0.45, 0.5417, 0.45, 0.5417, 0.5, 0.5278, 0.5, 0.5556, 0.45, 0.5694, 0.45, 0.5694, 0.5, 0.5556, 0.5, 0.5833, 0.45, 0.5972, 0.45, 0.5972, 0.5, 0.5833, 0.5, 0.3889, 0.125, 0.4028, 0.125, 0.4028, 0.25, 0.3889, 0.25, 0.4167, 0.125, 0.4306, 0.125, 0.4306, 0.25, 0.4167, 0.25, 0.4444, 0.125, 0.4583, 0.125, 0.4583, 0.25, 0.4444, 0.25, 0.4722, 0.125, 0.4861, 0.125, 0.4861, 0.25, 0.4722, 0.25, 0.5, 0.125, 0.5139, 0.125, 0.5139, 0.25, 0.5, 0.25, 0.5278, 0.125, 0.5417, 0.125, 0.5417, 0.25, 0.5278, 0.25, 0.5556, 0.125, 0.5694, 0.125, 0.5694, 0.25, 0.5556, 0.25, 0.5833, 0.125, 0.5972, 0.125, 0.5972, 0.25, 0.5833, 0.25, 0.5833, 0.25, 0.5972, 0.25, 0.5972, 0.3, 0.5833, 0.3, 0.5833, 0.3, 0.5972, 0.3, 0.5972, 0.35, 0.5833, 0.35, 0.5833, 0.35, 0.5972, 0.35, 0.5972, 0.4, 0.5833, 0.4, 0.5833, 0.4, 0.5972, 0.4, 0.5972, 0.45, 0.5833, 0.45, 0.5556, 0.25, 0.5694, 0.25, 0.5694, 0.3, 0.5556, 0.3, 0.5556, 0.3, 0.5694, 0.3, 0.5694, 0.35, 0.5556, 0.35, 0.5556, 0.35, 0.5694, 0.35, 0.5694, 0.4, 0.5556, 0.4, 0.5556, 0.4, 0.5694, 0.4, 0.5694, 0.45, 0.5556, 0.45, 0.5278, 0.25, 0.5417, 0.25, 0.5417, 0.3, 0.5278, 0.3, 0.5278, 0.3, 0.5417, 0.3, 0.5417, 0.35, 0.5278, 0.35, 0.5278, 0.35, 0.5417, 0.35, 0.5417, 0.4, 0.5278, 0.4, 0.5278, 0.4, 0.5417, 0.4, 0.5417, 0.45, 0.5278, 0.45, 0.5, 0.25, 0.5139, 0.25, 0.5139, 0.3, 0.5, 0.3, 0.5, 0.3, 0.5139, 0.3, 0.5139, 0.35, 0.5, 0.35, 0.5, 0.35, 0.5139, 0.35, 0.5139, 0.4, 0.5, 0.4, 0.5, 0.4, 0.5139, 0.4, 0.5139, 0.45, 0.5, 0.45, 0.4722, 0.25, 0.4861, 0.25, 0.4861, 0.3, 0.4722, 0.3, 0.4722, 0.3, 0.4861, 0.3, 0.4861, 0.35, 0.4722, 0.35, 0.4722, 0.35, 0.4861, 0.35, 0.4861, 0.4, 0.4722, 0.4, 0.4722, 0.4, 0.4861, 0.4, 0.4861, 0.45, 0.4722, 0.45, 0.4444, 0.25, 0.4583, 0.25, 0.4583, 0.3, 0.4444, 0.3, 0.4444, 0.3, 0.4583, 0.3, 0.4583, 0.35, 0.4444, 0.35, 0.4444, 0.35, 0.4583, 0.35, 0.4583, 0.4, 0.4444, 0.4, 0.4444, 0.4, 0.4583, 0.4, 0.4583, 0.45, 0.4444, 0.45, 0.4167, 0.25, 0.4306, 0.25, 0.4306, 0.3, 0.4167, 0.3, 0.4167, 0.3, 0.4306, 0.3, 0.4306, 0.35, 0.4167, 0.35, 0.4167, 0.35, 0.4306, 0.35, 0.4306, 0.4, 0.4167, 0.4, 0.4167, 0.4, 0.4306, 0.4, 0.4306, 0.45, 0.4167, 0.45, 0.3889, 0.25, 0.4028, 0.25, 0.4028, 0.3, 0.3889, 0.3, 0.3889, 0.3, 0.4028, 0.3, 0.4028, 0.35, 0.3889, 0.35, 0.3889, 0.35, 0.4028, 0.35, 0.4028, 0.4, 0.3889, 0.4, 0.3889, 0.4, 0.4028, 0.4, 0.4028, 0.45, 0.3889, 0.45, 0.5833, 0.75, 0.5972, 0.75, 0.5972, 0.8, 0.5833, 0.8, 0.5833, 0.8, 0.5972, 0.8, 0.5972, 0.85, 0.5833, 0.85, 0.5833, 0.85, 0.5972, 0.85, 0.5972, 0.9, 0.5833, 0.9, 0.5833, 0.9, 0.5972, 0.9, 0.5972, 0.95, 0.5833, 0.95, 0.3889, 0.0, 0.375, 0.0, 0.375, 0.0, 0.3889, 0.0, 0.4444, 0.95, 0.4444, 1.0, 0.4444, 1.0, 0.4444, 0.95, 0.5833, 0.8, 0.5833, 0.85, 0.5833, 0.85, 0.5833, 0.8, 0.4444, 0.0, 0.4306, 0.0, 0.4306, 0.0, 0.4444, 0.0, 0.5278, 0.75, 0.5417, 0.75, 0.5417, 0.8, 0.5278, 0.8, 0.5278, 0.8, 0.5417, 0.8, 0.5417, 0.85, 0.5278, 0.85, 0.5556, 0.8, 0.5556, 0.75, 0.5556, 0.75, 0.5556, 0.8, 0.5278, 0.9, 0.5417, 0.9, 0.5417, 0.95, 0.5278, 0.95, 0.5556, 0.85, 0.5556, 0.8, 0.5556, 0.8, 0.5556, 0.85, 0.4306, 0.95, 0.4444, 0.95, 0.4444, 0.95, 0.4306, 0.95, 0.5, 0.85, 0.5139, 0.85, 0.5139, 0.9, 0.5, 0.9, 0.4861, 0.85, 0.4861, 0.9, 0.4861, 0.9, 0.4861, 0.85, 0.4722, 0.75, 0.4861, 0.75, 0.4861, 0.8, 0.4722, 0.8, 0.4722, 0.8, 0.4861, 0.8, 0.4861, 0.85, 0.4722, 0.85, 0.5278, 0.75, 0.5278, 0.8, 0.5278, 0.8, 0.5278, 0.75, 0.4722, 0.9, 0.4861, 0.9, 0.4861, 0.95, 0.4722, 0.95, 0.5556, 0.9, 0.5556, 0.85, 0.5556, 0.85, 0.5556, 0.9, 0.4444, 0.9, 0.4306, 0.9, 0.4306, 0.9, 0.4444, 0.9, 0.4444, 0.85, 0.4583, 0.85, 0.4583, 0.9, 0.4444, 0.9, 0.4444, 0.9, 0.4583, 0.9, 0.4583, 0.95, 0.4444, 0.95, 0.4167, 0.75, 0.4306, 0.75, 0.4306, 0.8, 0.4167, 0.8, 0.4167, 0.8, 0.4306, 0.8, 0.4306, 0.85, 0.4167, 0.85, 0.4167, 0.85, 0.4306, 0.85, 0.4306, 0.9, 0.4167, 0.9, 0.4167, 0.9, 0.4306, 0.9, 0.4306, 0.95, 0.4167, 0.95, 0.3889, 0.75, 0.4028, 0.75, 0.4028, 0.8, 0.3889, 0.8, 0.3889, 0.8, 0.4028, 0.8, 0.4028, 0.85, 0.3889, 0.85, 0.5556, 0.95, 0.5556, 0.9, 0.5556, 0.9, 0.5556, 0.95, 0.4167, 0.0, 0.4028, 0.0, 0.4028, 0.0, 0.4167, 0.0, 0.625, 0.625, 0.675, 0.625, 0.675, 0.75, 0.625, 0.75, 0.675, 0.625, 0.725, 0.625, 0.725, 0.75, 0.675, 0.75, 0.725, 0.625, 0.775, 0.625, 0.775, 0.75, 0.725, 0.75, 0.775, 0.625, 0.825, 0.625, 0.825, 0.75, 0.775, 0.75, 0.125, 0.625, 0.175, 0.625, 0.175, 0.75, 0.125, 0.75, 0.175, 0.625, 0.225, 0.625, 0.225, 0.75, 0.175, 0.75, 0.225, 0.625, 0.275, 0.625, 0.275, 0.75, 0.225, 0.75, 0.275, 0.625, 0.325, 0.625, 0.325, 0.75, 0.275, 0.75, 0.5972, 0.75, 0.625, 0.75, 0.625, 0.8, 0.5972, 0.8, 0.5972, 0.8, 0.625, 0.8, 0.625, 0.85, 0.5972, 0.85, 0.5972, 0.95, 0.5972, 0.9, 0.5972, 0.9, 0.5972, 0.95, 0.725, 0.75, 0.775, 0.75, 0.775, 0.75, 0.725, 0.75, 0.775, 0.5, 0.725, 0.5, 0.725, 0.5, 0.775, 0.5, 0.5972, 0.35, 0.5972, 0.3, 0.5972, 0.3, 0.5972, 0.35, 0.5972, 0.25, 0.625, 0.25, 0.625, 0.25, 0.5972, 0.25, 0.825, 0.5, 0.775, 0.5, 0.775, 0.5, 0.825, 0.5, 0.5972, 0.45, 0.625, 0.45, 0.625, 0.5, 0.5972, 0.5, 0.5972, 0.25, 0.625, 0.25, 0.625, 0.3, 0.5972, 0.3, 0.5972, 0.3, 0.625, 0.3, 0.625, 0.35, 0.5972, 0.35, 0.5972, 0.35, 0.625, 0.35, 0.625, 0.4, 0.5972, 0.4, 0.5972, 0.4, 0.625, 0.4, 0.625, 0.45, 0.5972, 0.45, 0.5972, 0.4, 0.5972, 0.35, 0.5972, 0.35, 0.5972, 0.4, 0.725, 0.5, 0.675, 0.5, 0.675, 0.5, 0.725, 0.5, 0.675, 0.5, 0.625, 0.5, 0.625, 0.5, 0.675, 0.5, 0.875, 0.5, 0.825, 0.5, 0.825, 0.5, 0.875, 0.5, 0.5972, 0.45, 0.5972, 0.4, 0.5972, 0.4, 0.5972, 0.45, 0.5972, 0.5, 0.5972, 0.45, 0.5972, 0.45, 0.5972, 0.5, 0.5972, 0.3, 0.5972, 0.25, 0.5972, 0.25, 0.5972, 0.3, 0.5972, 0.3, 0.5972, 0.25, 0.5972, 0.25, 0.5972, 0.3, 0.5972, 0.5, 0.5972, 0.45, 0.5972, 0.45, 0.5972, 0.5, 0.5972, 0.45, 0.5972, 0.4, 0.5972, 0.4, 0.5972, 0.45, 0.875, 0.5, 0.825, 0.5, 0.825, 0.5, 0.875, 0.5, 0.675, 0.5, 0.625, 0.5, 0.625, 0.5, 0.675, 0.5, 0.725, 0.5, 0.675, 0.5, 0.675, 0.5, 0.725, 0.5, 0.5972, 0.4, 0.5972, 0.35, 0.5972, 0.35, 0.5972, 0.4, 0.825, 0.5, 0.775, 0.5, 0.775, 0.5, 0.825, 0.5, 0.5972, 0.25, 0.625, 0.25, 0.625, 0.25, 0.5972, 0.25, 0.5972, 0.35, 0.5972, 0.3, 0.5972, 0.3, 0.5972, 0.35, 0.775, 0.5, 0.725, 0.5, 0.725, 0.5, 0.775, 0.5, 0.625, 0.5, 0.5972, 0.5, 0.5972, 0.5, 0.625, 0.5, 0.275, 0.5, 0.325, 0.5, 0.325, 0.625, 0.275, 0.625, 0.225, 0.5, 0.275, 0.5, 0.275, 0.625, 0.225, 0.625, 0.175, 0.5, 0.225, 0.5, 0.225, 0.625, 0.175, 0.625, 0.125, 0.5, 0.175, 0.5, 0.175, 0.625, 0.125, 0.625, 0.775, 0.5, 0.825, 0.5, 0.825, 0.625, 0.775, 0.625, 0.725, 0.5, 0.775, 0.5, 0.775, 0.625, 0.725, 0.625, 0.675, 0.5, 0.725, 0.5, 0.725, 0.625, 0.675, 0.625, 0.625, 0.5, 0.675, 0.5, 0.675, 0.625, 0.625, 0.625, 0.5833, 0.0, 0.5972, 0.0, 0.5972, 0.125, 0.5833, 0.125, 0.5556, 0.0, 0.5694, 0.0, 0.5694, 0.125, 0.5556, 0.125, 0.5278, 0.0, 0.5417, 0.0, 0.5417, 0.125, 0.5278, 0.125, 0.5, 0.0, 0.5139, 0.0, 0.5139, 0.125, 0.5, 0.125, 0.4722, 0.0, 0.4861, 0.0, 0.4861, 0.125, 0.4722, 0.125, 0.4444, 0.0, 0.4583, 0.0, 0.4583, 0.125, 0.4444, 0.125, 0.4167, 0.0, 0.4306, 0.0, 0.4306, 0.125, 0.4167, 0.125, 0.3889, 0.0, 0.4028, 0.0, 0.4028, 0.125, 0.3889, 0.125, 0.5833, 0.5, 0.5972, 0.5, 0.5972, 0.625, 0.5833, 0.625, 0.5556, 0.5, 0.5694, 0.5, 0.5694, 0.625, 0.5556, 0.625, 0.5278, 0.5, 0.5417, 0.5, 0.5417, 0.625, 0.5278, 0.625, 0.5, 0.5, 0.5139, 0.5, 0.5139, 0.625, 0.5, 0.625, 0.4722, 0.5, 0.4861, 0.5, 0.4861, 0.625, 0.4722, 0.625, 0.4444, 0.5, 0.4583, 0.5, 0.4583, 0.625, 0.4444, 0.625, 0.4167, 0.5, 0.4306, 0.5, 0.4306, 0.625, 0.4167, 0.625, 0.3889, 0.5, 0.4028, 0.5, 0.4028, 0.625, 0.3889, 0.625, 0.825, 0.5, 0.875, 0.5, 0.875, 0.625, 0.825, 0.625, 0.325, 0.5, 0.375, 0.5, 0.375, 0.625, 0.325, 0.625, 0.5972, 0.5, 0.625, 0.5, 0.625, 0.625, 0.5972, 0.625, 0.5972, 0.0, 0.625, 0.0, 0.625, 0.125, 0.5972, 0.125, 0.4028, 0.5, 0.4167, 0.5, 0.4167, 0.625, 0.4028, 0.625, 0.4028, 0.0, 0.4167, 0.0, 0.4167, 0.125, 0.4028, 0.125, 0.5, 0.8, 0.5, 0.75, 0.5, 0.75, 0.5, 0.8, 0.4028, 0.85, 0.4167, 0.85, 0.4167, 0.9, 0.4028, 0.9, 0.4028, 0.8, 0.4167, 0.8, 0.4167, 0.85, 0.4028, 0.85, 0.4028, 0.75, 0.4167, 0.75, 0.4167, 0.8, 0.4028, 0.8, 0.4028, 0.4, 0.4167, 0.4, 0.4167, 0.45, 0.4028, 0.45, 0.4028, 0.35, 0.4167, 0.35, 0.4167, 0.4, 0.4028, 0.4, 0.4028, 0.3, 0.4167, 0.3, 0.4167, 0.35, 0.4028, 0.35, 0.4028, 0.25, 0.4167, 0.25, 0.4167, 0.3, 0.4028, 0.3, 0.4028, 0.125, 0.4167, 0.125, 0.4167, 0.25, 0.4028, 0.25, 0.4028, 0.45, 0.4167, 0.45, 0.4167, 0.5, 0.4028, 0.5, 0.4028, 0.625, 0.4167, 0.625, 0.4167, 0.75, 0.4028, 0.75, 0.5278, 0.9, 0.5278, 0.85, 0.5278, 0.85, 0.5278, 0.9, 0.375, 0.5, 0.3889, 0.5, 0.3889, 0.625, 0.375, 0.625, 0.375, 0.0, 0.3889, 0.0, 0.3889, 0.125, 0.375, 0.125, 0.5, 0.85, 0.5, 0.8, 0.5, 0.8, 0.5, 0.85, 0.4722, 0.75, 0.4722, 0.8, 0.4722, 0.8, 0.4722, 0.75, 0.5417, 0.95, 0.5417, 1.0, 0.5417, 1.0, 0.5417, 0.95, 0.375, 0.75, 0.3889, 0.75, 0.3889, 0.8, 0.375, 0.8, 0.375, 0.4, 0.3889, 0.4, 0.3889, 0.45, 0.375, 0.45, 0.375, 0.35, 0.3889, 0.35, 0.3889, 0.4, 0.375, 0.4, 0.375, 0.3, 0.3889, 0.3, 0.3889, 0.35, 0.375, 0.35, 0.375, 0.25, 0.3889, 0.25, 0.3889, 0.3, 0.375, 0.3, 0.375, 0.125, 0.3889, 0.125, 0.3889, 0.25, 0.375, 0.25, 0.375, 0.45, 0.3889, 0.45, 0.3889, 0.5, 0.375, 0.5, 0.375, 0.625, 0.3889, 0.625, 0.3889, 0.75, 0.375, 0.75, 0.5, 0.95, 0.5, 0.9, 0.5, 0.9, 0.5, 0.95, 0.4306, 0.5, 0.4444, 0.5, 0.4444, 0.625, 0.4306, 0.625, 0.4306, 0.0, 0.4444, 0.0, 0.4444, 0.125, 0.4306, 0.125, 0.4306, 0.9, 0.4444, 0.9, 0.4444, 0.95, 0.4306, 0.95, 0.4583, 0.8, 0.4583, 0.85, 0.4583, 0.85, 0.4583, 0.8, 0.4722, 0.9, 0.4722, 0.85, 0.4722, 0.85, 0.4722, 0.9, 0.5139, 0.95, 0.5139, 1.0, 0.5139, 1.0, 0.5139, 0.95, 0.4306, 0.4, 0.4444, 0.4, 0.4444, 0.45, 0.4306, 0.45, 0.4306, 0.35, 0.4444, 0.35, 0.4444, 0.4, 0.4306, 0.4, 0.4306, 0.3, 0.4444, 0.3, 0.4444, 0.35, 0.4306, 0.35, 0.4306, 0.25, 0.4444, 0.25, 0.4444, 0.3, 0.4306, 0.3, 0.4306, 0.125, 0.4444, 0.125, 0.4444, 0.25, 0.4306, 0.25, 0.4306, 0.45, 0.4444, 0.45, 0.4444, 0.5, 0.4306, 0.5, 0.4306, 0.625, 0.4444, 0.625, 0.4444, 0.75, 0.4306, 0.75, 0.5694, 0.95, 0.5556, 0.95, 0.5556, 0.95, 0.5694, 0.95, 0.4583, 0.5, 0.4722, 0.5, 0.4722, 0.625, 0.4583, 0.625, 0.4583, 0.0, 0.4722, 0.0, 0.4722, 0.125, 0.4583, 0.125, 0.4583, 0.9, 0.4722, 0.9, 0.4722, 0.95, 0.4583, 0.95, 0.4583, 0.85, 0.4722, 0.85, 0.4722, 0.9, 0.4583, 0.9, 0.4583, 0.8, 0.4722, 0.8, 0.4722, 0.85, 0.4583, 0.85, 0.4722, 0.8, 0.4583, 0.8, 0.4583, 0.8, 0.4722, 0.8, 0.4583, 0.4, 0.4722, 0.4, 0.4722, 0.45, 0.4583, 0.45, 0.4583, 0.35, 0.4722, 0.35, 0.4722, 0.4, 0.4583, 0.4, 0.4583, 0.3, 0.4722, 0.3, 0.4722, 0.35, 0.4583, 0.35, 0.4583, 0.25, 0.4722, 0.25, 0.4722, 0.3, 0.4583, 0.3, 0.4583, 0.125, 0.4722, 0.125, 0.4722, 0.25, 0.4583, 0.25, 0.4583, 0.45, 0.4722, 0.45, 0.4722, 0.5, 0.4583, 0.5, 0.4583, 0.625, 0.4722, 0.625, 0.4722, 0.75, 0.4583, 0.75, 0.4583, 0.95, 0.4722, 0.95, 0.4722, 1.0, 0.4583, 1.0, 0.4861, 0.5, 0.5, 0.5, 0.5, 0.625, 0.4861, 0.625, 0.4861, 0.0, 0.5, 0.0, 0.5, 0.125, 0.4861, 0.125, 0.4861, 0.9, 0.5, 0.9, 0.5, 0.95, 0.4861, 0.95, 0.4861, 0.85, 0.5, 0.85, 0.5, 0.9, 0.4861, 0.9, 0.4861, 0.8, 0.5, 0.8, 0.5, 0.85, 0.4861, 0.85, 0.4861, 0.75, 0.5, 0.75, 0.5, 0.8, 0.4861, 0.8, 0.4861, 0.4, 0.5, 0.4, 0.5, 0.45, 0.4861, 0.45, 0.4861, 0.35, 0.5, 0.35, 0.5, 0.4, 0.4861, 0.4, 0.4861, 0.3, 0.5, 0.3, 0.5, 0.35, 0.4861, 0.35, 0.4861, 0.25, 0.5, 0.25, 0.5, 0.3, 0.4861, 0.3, 0.4861, 0.125, 0.5, 0.125, 0.5, 0.25, 0.4861, 0.25, 0.4861, 0.45, 0.5, 0.45, 0.5, 0.5, 0.4861, 0.5, 0.4861, 0.625, 0.5, 0.625, 0.5, 0.75, 0.4861, 0.75, 0.4444, 0.85, 0.4444, 0.9, 0.4444, 0.9, 0.4444, 0.85, 0.5139, 0.5, 0.5278, 0.5, 0.5278, 0.625, 0.5139, 0.625, 0.5139, 0.0, 0.5278, 0.0, 0.5278, 0.125, 0.5139, 0.125, 0.5139, 0.9, 0.5278, 0.9, 0.5278, 0.95, 0.5139, 0.95, 0.5139, 0.85, 0.5278, 0.85, 0.5278, 0.9, 0.5139, 0.9, 0.5139, 0.8, 0.5278, 0.8, 0.5278, 0.85, 0.5139, 0.85, 0.4861, 0.95, 0.5, 0.95, 0.5, 0.95, 0.4861, 0.95, 0.5139, 0.4, 0.5278, 0.4, 0.5278, 0.45, 0.5139, 0.45, 0.5139, 0.35, 0.5278, 0.35, 0.5278, 0.4, 0.5139, 0.4, 0.5139, 0.3, 0.5278, 0.3, 0.5278, 0.35, 0.5139, 0.35, 0.5139, 0.25, 0.5278, 0.25, 0.5278, 0.3, 0.5139, 0.3, 0.5139, 0.125, 0.5278, 0.125, 0.5278, 0.25, 0.5139, 0.25, 0.5139, 0.45, 0.5278, 0.45, 0.5278, 0.5, 0.5139, 0.5, 0.5139, 0.625, 0.5278, 0.625, 0.5278, 0.75, 0.5139, 0.75, 0.5139, 0.95, 0.5278, 0.95, 0.5278, 1.0, 0.5139, 1.0, 0.5417, 0.5, 0.5556, 0.5, 0.5556, 0.625, 0.5417, 0.625, 0.5417, 0.0, 0.5556, 0.0, 0.5556, 0.125, 0.5417, 0.125, 0.5417, 0.9, 0.5556, 0.9, 0.5556, 0.95, 0.5417, 0.95, 0.5417, 0.85, 0.5556, 0.85, 0.5556, 0.9, 0.5417, 0.9, 0.5417, 0.8, 0.5556, 0.8, 0.5556, 0.85, 0.5417, 0.85, 0.5417, 0.75, 0.5556, 0.75, 0.5556, 0.8, 0.5417, 0.8, 0.5417, 0.4, 0.5556, 0.4, 0.5556, 0.45, 0.5417, 0.45, 0.5417, 0.35, 0.5556, 0.35, 0.5556, 0.4, 0.5417, 0.4, 0.5417, 0.3, 0.5556, 0.3, 0.5556, 0.35, 0.5417, 0.35, 0.5417, 0.25, 0.5556, 0.25, 0.5556, 0.3, 0.5417, 0.3, 0.5417, 0.125, 0.5556, 0.125, 0.5556, 0.25, 0.5417, 0.25, 0.5417, 0.45, 0.5556, 0.45, 0.5556, 0.5, 0.5417, 0.5, 0.5417, 0.625, 0.5556, 0.625, 0.5556, 0.75, 0.5417, 0.75, 0.5417, 0.95, 0.5556, 0.95, 0.5556, 1.0, 0.5417, 1.0, 0.5694, 0.5, 0.5833, 0.5, 0.5833, 0.625, 0.5694, 0.625, 0.5694, 0.0, 0.5833, 0.0, 0.5833, 0.125, 0.5694, 0.125, 0.5694, 0.9, 0.5833, 0.9, 0.5833, 0.95, 0.5694, 0.95, 0.5694, 0.85, 0.5833, 0.85, 0.5833, 0.9, 0.5694, 0.9, 0.4306, 0.9, 0.4306, 0.85, 0.4306, 0.85, 0.4306, 0.9, 0.5278, 0.95, 0.5417, 0.95, 0.5417, 0.95, 0.5278, 0.95, 0.5694, 0.4, 0.5833, 0.4, 0.5833, 0.45, 0.5694, 0.45, 0.5694, 0.35, 0.5833, 0.35, 0.5833, 0.4, 0.5694, 0.4, 0.5694, 0.3, 0.5833, 0.3, 0.5833, 0.35, 0.5694, 0.35, 0.5694, 0.25, 0.5833, 0.25, 0.5833, 0.3, 0.5694, 0.3, 0.5694, 0.125, 0.5833, 0.125, 0.5833, 0.25, 0.5694, 0.25, 0.5694, 0.45, 0.5833, 0.45, 0.5833, 0.5, 0.5694, 0.5, 0.5694, 0.625, 0.5833, 0.625, 0.5833, 0.75, 0.5694, 0.75, 0.5694, 0.95, 0.5833, 0.95, 0.5833, 1.0, 0.5694, 1.0, 0.3889, 0.95, 0.4028, 0.95, 0.4028, 1.0, 0.3889, 1.0, 0.4167, 0.95, 0.4306, 0.95, 0.4306, 1.0, 0.4167, 1.0, 0.4722, 0.95, 0.4861, 0.95, 0.4861, 1.0, 0.4722, 1.0, 0.5, 0.95, 0.5139, 0.95, 0.5139, 1.0, 0.5, 1.0, 0.5278, 0.95, 0.5417, 0.95, 0.5417, 1.0, 0.5278, 1.0, 0.5556, 0.75, 0.5694, 0.75, 0.5694, 0.8, 0.5556, 0.8, 0.5556, 0.8, 0.5694, 0.8, 0.5694, 0.85, 0.5556, 0.85, 0.5556, 0.85, 0.5694, 0.85, 0.5694, 0.9, 0.5556, 0.9, 0.5556, 0.9, 0.5694, 0.9, 0.5694, 0.95, 0.5556, 0.95, 0.5278, 0.85, 0.5417, 0.85, 0.5417, 0.9, 0.5278, 0.9, 0.5, 0.75, 0.5139, 0.75, 0.5139, 0.8, 0.5, 0.8, 0.5, 0.8, 0.5139, 0.8, 0.5139, 0.85, 0.5, 0.85, 0.5, 0.9, 0.5139, 0.9, 0.5139, 0.95, 0.5, 0.95, 0.4722, 0.85, 0.4861, 0.85, 0.4861, 0.9, 0.4722, 0.9, 0.4444, 0.75, 0.4583, 0.75, 0.4583, 0.8, 0.4444, 0.8, 0.4444, 0.8, 0.4583, 0.8, 0.4583, 0.85, 0.4444, 0.85, 0.3889, 0.85, 0.4028, 0.85, 0.4028, 0.9, 0.3889, 0.9, 0.3889, 0.9, 0.4028, 0.9, 0.4028, 0.95, 0.3889, 0.95, 0.4028, 0.9, 0.4167, 0.9, 0.4167, 0.95, 0.4028, 0.95, 0.4028, 0.95, 0.4167, 0.95, 0.4167, 1.0, 0.4028, 1.0, 0.375, 0.9, 0.3889, 0.9, 0.3889, 0.95, 0.375, 0.95, 0.375, 0.85, 0.3889, 0.85, 0.3889, 0.9, 0.375, 0.9, 0.375, 0.8, 0.3889, 0.8, 0.3889, 0.85, 0.375, 0.85, 0.375, 0.95, 0.3889, 0.95, 0.3889, 1.0, 0.375, 1.0, 0.4306, 0.85, 0.4444, 0.85, 0.4444, 0.9, 0.4306, 0.9, 0.4306, 0.8, 0.4444, 0.8, 0.4444, 0.85, 0.4306, 0.85, 0.4306, 0.75, 0.4444, 0.75, 0.4444, 0.8, 0.4306, 0.8, 0.4306, 0.95, 0.4444, 0.95, 0.4444, 1.0, 0.4306, 1.0, 0.4583, 0.75, 0.4722, 0.75, 0.4722, 0.8, 0.4583, 0.8, 0.4861, 0.95, 0.5, 0.95, 0.5, 1.0, 0.4861, 1.0, 0.5139, 0.75, 0.5278, 0.75, 0.5278, 0.8, 0.5139, 0.8, 0.5694, 0.8, 0.5833, 0.8, 0.5833, 0.85, 0.5694, 0.85, 0.5694, 0.75, 0.5833, 0.75, 0.5833, 0.8, 0.5694, 0.8, 0.5833, 0.85, 0.5694, 0.85, 0.5694, 0.85, 0.5833, 0.85, 0.4444, 0.75, 0.4583, 0.75, 0.4583, 0.75, 0.4444, 0.75, 0.5139, 0.9, 0.5139, 0.95, 0.5139, 0.95, 0.5139, 0.9, 0.175, 0.75, 0.225, 0.75, 0.225, 0.75, 0.175, 0.75, 0.375, 0.8, 0.3889, 0.8, 0.3889, 0.8, 0.375, 0.8, 0.5, 0.0, 0.4861, 0.0, 0.4861, 0.0, 0.5, 0.0, 0.225, 0.75, 0.275, 0.75, 0.275, 0.75, 0.225, 0.75, 0.275, 0.75, 0.325, 0.75, 0.325, 0.75, 0.275, 0.75, 0.5278, 1.0, 0.5278, 0.95, 0.5278, 0.95, 0.5278, 1.0, 0.5417, 0.85, 0.5417, 0.9, 0.5417, 0.9, 0.5417, 0.85, 0.5, 0.75, 0.5139, 0.75, 0.5139, 0.75, 0.5, 0.75, 0.3889, 0.85, 0.4028, 0.85, 0.4028, 0.85, 0.3889, 0.85, 0.4167, 0.95, 0.4306, 0.95, 0.4306, 0.95, 0.4167, 0.95, 0.5694, 0.75, 0.5833, 0.75, 0.5833, 0.75, 0.5694, 0.75, 0.4028, 0.0, 0.3889, 0.0, 0.3889, 0.0, 0.4028, 0.0, 0.4583, 0.85, 0.4444, 0.85, 0.4444, 0.85, 0.4583, 0.85, 0.5278, 0.8, 0.5139, 0.8, 0.5139, 0.8, 0.5278, 0.8, 0.5139, 0.75, 0.5278, 0.75, 0.5278, 0.75, 0.5139, 0.75, 0.4306, 0.0, 0.4167, 0.0, 0.4167, 0.0, 0.4306, 0.0, 0.5556, 0.75, 0.5694, 0.75, 0.5694, 0.75, 0.5556, 0.75, 0.5694, 0.85, 0.5694, 0.9, 0.5694, 0.9, 0.5694, 0.85, 0.4722, 0.85, 0.4861, 0.85, 0.4861, 0.85, 0.4722, 0.85, 0.5694, 0.9, 0.5694, 0.95, 0.5694, 0.95, 0.5694, 0.9, 0.4861, 0.9, 0.4722, 0.9, 0.4722, 0.9, 0.4861, 0.9, 0.4583, 0.75, 0.4722, 0.75, 0.4722, 0.75, 0.4583, 0.75, 0.4861, 0.0, 0.4722, 0.0, 0.4722, 0.0, 0.4861, 0.0, 0.4167, 0.9, 0.4167, 0.95, 0.4167, 0.95, 0.4167, 0.9, 0.4028, 0.85, 0.4028, 0.9, 0.4028, 0.9, 0.4028, 0.85, 0.5139, 0.85, 0.5, 0.85, 0.5, 0.85, 0.5139, 0.85, 0.4722, 0.95, 0.4861, 0.95, 0.4861, 0.95, 0.4722, 0.95, 0.4306, 0.75, 0.4444, 0.75, 0.4444, 0.75, 0.4306, 0.75, 0.5139, 0.0, 0.5, 0.0, 0.5, 0.0, 0.5139, 0.0, 0.5, 0.9, 0.5139, 0.9, 0.5139, 0.9, 0.5, 0.9, 0.5417, 0.0, 0.5278, 0.0, 0.5278, 0.0, 0.5417, 0.0, 0.5278, 0.85, 0.5417, 0.85, 0.5417, 0.85, 0.5278, 0.85, 0.4306, 0.8, 0.4306, 0.75, 0.4306, 0.75, 0.4306, 0.8, 0.5417, 0.9, 0.5278, 0.9, 0.5278, 0.9, 0.5417, 0.9, 0.4306, 0.85, 0.4306, 0.8, 0.4306, 0.8, 0.4306, 0.85, 0.3889, 0.8, 0.3889, 0.85, 0.3889, 0.85, 0.3889, 0.8, 0.5972, 0.85, 0.625, 0.85, 0.625, 0.9, 0.5972, 0.9, 0.5972, 0.9, 0.625, 0.9, 0.625, 0.95, 0.5972, 0.95, 0.625, 0.95, 0.5972, 0.95, 0.5972, 0.95, 0.625, 0.95, 0.5972, 0.85, 0.625, 0.85, 0.625, 0.85, 0.5972, 0.85, 0.775, 0.75, 0.825, 0.75, 0.825, 0.75, 0.775, 0.75, 0.5972, 0.9, 0.5972, 0.85, 0.5972, 0.85, 0.5972, 0.9])
me_cube_005.update()

# ---- objects
ob_bed = bpy.data.objects.new('Bed', me_cube_001)
ob_pillow = bpy.data.objects.new('Pillow', me_cube_002)
ob_cube = bpy.data.objects.new('Cube', me_cube_004)
ob_cube_001 = bpy.data.objects.new('Cube.001', me_cube_005)

# ---- transforms, parenting, visibility, modifiers, constraints
ob_bed.location = (0.0, 0.0, 0.0)
ob_pillow.location = (0.0, 0.0, 0.0)
ob_cube.location = (0.0, 0.0, 0.0)
ob_cube_001.location = (0.0, 0.0, 0.0)

# ---- collection membership
col_collection.objects.link(ob_bed)
col_collection.objects.link(ob_pillow)
col_collection.objects.link(ob_cube)
col_collection.objects.link(ob_cube_001)

# ---- scene / render settings (as saved in the file)
scene.frame_start = 0; scene.frame_end = 250; scene.frame_set(0)
scene.render.engine = 'BLENDER_EEVEE_NEXT'
scene.cycles.sampling_pattern = 'TABULATED_SOBOL'
scene.cycles.use_light_tree = False
scene.view_settings.view_transform = 'Filmic'
bpy.context.view_layer.update()

# ---- added for rendering (the .blend has no active camera and no usable light): camera, sun
cam_auto = bpy.data.cameras.new('AutoCamera')
cam_auto.lens = 50.0
cam_auto.sensor_width = 36.0
cam_auto.clip_end = 1000.0
ob_auto_camera = bpy.data.objects.new('AutoCamera', cam_auto)
scene.collection.objects.link(ob_auto_camera)
ob_auto_camera.location = (52.8492, -63.4154, 51.9219)
ob_auto_camera.rotation_euler = (1.09748, -7.21219e-08, 0.694738)
scene.camera = ob_auto_camera
light_auto_sun = bpy.data.lights.new('AutoSun', 'SUN')
light_auto_sun.energy = 3.0
light_auto_sun.angle = 0.0523599
ob_auto_sun = bpy.data.objects.new('AutoSun', light_auto_sun)
scene.collection.objects.link(ob_auto_sun)
ob_auto_sun.rotation_euler = (0.872665, 0.174533, 0.523599)
bpy.context.view_layer.update()
